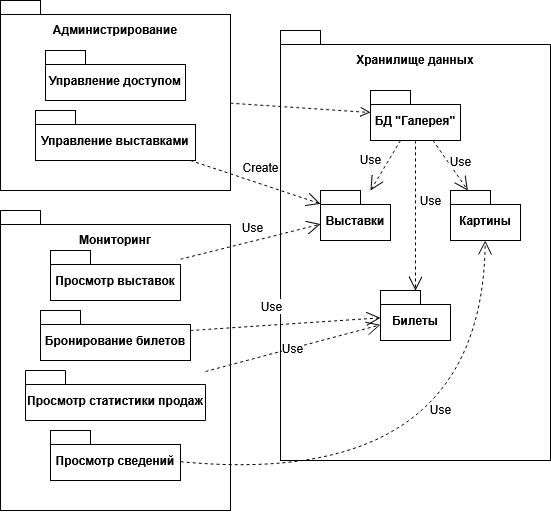

The diagram above was exported from draw.io. Its source (the exported page's mxGraphModel, read from the mxfile embedded in the PNG):
<mxGraphModel dx="674" dy="1206" grid="1" gridSize="10" guides="1" tooltips="1" connect="1" arrows="1" fold="1" page="1" pageScale="1" pageWidth="827" pageHeight="1169" background="none" math="0" shadow="0">
  <root>
    <mxCell id="0" />
    <mxCell id="1" parent="0" />
    <mxCell id="eLgXUMtrTcXdyJbQ9QIN-6" value="Хранилище данных" style="shape=folder;fontStyle=1;spacingTop=10;tabWidth=40;tabHeight=14;tabPosition=left;html=1;whiteSpace=wrap;verticalAlign=top;spacing=8;" vertex="1" parent="1">
      <mxGeometry x="320" y="50" width="270" height="430" as="geometry" />
    </mxCell>
    <mxCell id="eLgXUMtrTcXdyJbQ9QIN-1" value="БД &quot;Галерея&quot;" style="shape=folder;fontStyle=1;spacingTop=10;tabWidth=40;tabHeight=14;tabPosition=left;html=1;whiteSpace=wrap;" vertex="1" parent="1">
      <mxGeometry x="410" y="110" width="90" height="50" as="geometry" />
    </mxCell>
    <mxCell id="eLgXUMtrTcXdyJbQ9QIN-2" value="&lt;div&gt;Администрирование&lt;/div&gt;" style="shape=folder;fontStyle=1;spacingTop=10;tabWidth=40;tabHeight=14;tabPosition=left;html=1;whiteSpace=wrap;align=center;verticalAlign=top;spacing=8;" vertex="1" parent="1">
      <mxGeometry x="40" y="20" width="230" height="190" as="geometry" />
    </mxCell>
    <mxCell id="eLgXUMtrTcXdyJbQ9QIN-4" value="Управление доступом" style="shape=folder;fontStyle=1;spacingTop=10;tabWidth=40;tabHeight=14;tabPosition=left;html=1;whiteSpace=wrap;" vertex="1" parent="1">
      <mxGeometry x="85" y="70" width="140" height="50" as="geometry" />
    </mxCell>
    <mxCell id="eLgXUMtrTcXdyJbQ9QIN-5" value="Управление выставками" style="shape=folder;fontStyle=1;spacingTop=10;tabWidth=40;tabHeight=14;tabPosition=left;html=1;whiteSpace=wrap;" vertex="1" parent="1">
      <mxGeometry x="75" y="130" width="160" height="50" as="geometry" />
    </mxCell>
    <mxCell id="eLgXUMtrTcXdyJbQ9QIN-8" value="Картины" style="shape=folder;fontStyle=1;spacingTop=10;tabWidth=40;tabHeight=14;tabPosition=left;html=1;whiteSpace=wrap;" vertex="1" parent="1">
      <mxGeometry x="490" y="210" width="70" height="50" as="geometry" />
    </mxCell>
    <mxCell id="eLgXUMtrTcXdyJbQ9QIN-9" value="Выставки" style="shape=folder;fontStyle=1;spacingTop=10;tabWidth=40;tabHeight=14;tabPosition=left;html=1;whiteSpace=wrap;" vertex="1" parent="1">
      <mxGeometry x="360" y="210" width="70" height="50" as="geometry" />
    </mxCell>
    <mxCell id="eLgXUMtrTcXdyJbQ9QIN-13" value="Use" style="endArrow=open;endSize=12;dashed=1;html=1;rounded=0;fontSize=12;curved=1;" edge="1" parent="1" source="eLgXUMtrTcXdyJbQ9QIN-1" target="eLgXUMtrTcXdyJbQ9QIN-8">
      <mxGeometry x="0.0537" y="11" width="160" relative="1" as="geometry">
        <mxPoint x="460" y="140" as="sourcePoint" />
        <mxPoint x="620" y="140" as="targetPoint" />
        <mxPoint as="offset" />
      </mxGeometry>
    </mxCell>
    <mxCell id="eLgXUMtrTcXdyJbQ9QIN-14" value="Use" style="endArrow=open;endSize=12;dashed=1;html=1;rounded=0;fontSize=12;curved=1;" edge="1" parent="1" source="eLgXUMtrTcXdyJbQ9QIN-1" target="eLgXUMtrTcXdyJbQ9QIN-9">
      <mxGeometry x="0.1176" y="-15" width="160" relative="1" as="geometry">
        <mxPoint x="460" y="320" as="sourcePoint" />
        <mxPoint x="620" y="320" as="targetPoint" />
        <mxPoint y="-1" as="offset" />
      </mxGeometry>
    </mxCell>
    <mxCell id="eLgXUMtrTcXdyJbQ9QIN-15" value="" style="html=1;verticalAlign=bottom;labelBackgroundColor=none;endArrow=open;endFill=0;dashed=1;rounded=0;fontSize=12;startSize=8;endSize=8;curved=1;" edge="1" parent="1" source="eLgXUMtrTcXdyJbQ9QIN-2" target="eLgXUMtrTcXdyJbQ9QIN-1">
      <mxGeometry width="160" relative="1" as="geometry">
        <mxPoint x="235" y="140" as="sourcePoint" />
        <mxPoint x="395" y="140" as="targetPoint" />
      </mxGeometry>
    </mxCell>
    <mxCell id="eLgXUMtrTcXdyJbQ9QIN-16" value="Create" style="endArrow=open;endSize=12;dashed=1;html=1;rounded=0;fontSize=12;curved=1;" edge="1" parent="1" source="eLgXUMtrTcXdyJbQ9QIN-5" target="eLgXUMtrTcXdyJbQ9QIN-9">
      <mxGeometry x="-0.0086" y="15" width="160" relative="1" as="geometry">
        <mxPoint x="220" y="210" as="sourcePoint" />
        <mxPoint x="380" y="210" as="targetPoint" />
        <mxPoint as="offset" />
      </mxGeometry>
    </mxCell>
    <mxCell id="eLgXUMtrTcXdyJbQ9QIN-17" value="Билеты" style="shape=folder;fontStyle=1;spacingTop=10;tabWidth=40;tabHeight=14;tabPosition=left;html=1;whiteSpace=wrap;" vertex="1" parent="1">
      <mxGeometry x="420" y="310" width="70" height="50" as="geometry" />
    </mxCell>
    <mxCell id="eLgXUMtrTcXdyJbQ9QIN-19" value="Use" style="endArrow=open;endSize=12;dashed=1;html=1;rounded=0;fontSize=12;curved=1;" edge="1" parent="1" source="eLgXUMtrTcXdyJbQ9QIN-1" target="eLgXUMtrTcXdyJbQ9QIN-17">
      <mxGeometry x="-0.2" y="15" width="160" relative="1" as="geometry">
        <mxPoint x="280" y="260" as="sourcePoint" />
        <mxPoint x="440" y="260" as="targetPoint" />
        <mxPoint as="offset" />
      </mxGeometry>
    </mxCell>
    <mxCell id="eLgXUMtrTcXdyJbQ9QIN-20" value="Мониторинг" style="shape=folder;fontStyle=1;spacingTop=10;tabWidth=40;tabHeight=14;tabPosition=left;html=1;whiteSpace=wrap;verticalAlign=top;spacing=8;" vertex="1" parent="1">
      <mxGeometry x="40" y="230" width="230" height="300" as="geometry" />
    </mxCell>
    <mxCell id="eLgXUMtrTcXdyJbQ9QIN-21" value="Просмотр выставок" style="shape=folder;fontStyle=1;spacingTop=10;tabWidth=40;tabHeight=14;tabPosition=left;html=1;whiteSpace=wrap;" vertex="1" parent="1">
      <mxGeometry x="90" y="270" width="130" height="50" as="geometry" />
    </mxCell>
    <mxCell id="eLgXUMtrTcXdyJbQ9QIN-22" value="Бронирование билетов" style="shape=folder;fontStyle=1;spacingTop=10;tabWidth=40;tabHeight=14;tabPosition=left;html=1;whiteSpace=wrap;" vertex="1" parent="1">
      <mxGeometry x="80" y="330" width="150" height="50" as="geometry" />
    </mxCell>
    <mxCell id="eLgXUMtrTcXdyJbQ9QIN-23" value="Use" style="endArrow=open;endSize=12;dashed=1;html=1;rounded=0;fontSize=12;curved=1;" edge="1" parent="1" source="eLgXUMtrTcXdyJbQ9QIN-21" target="eLgXUMtrTcXdyJbQ9QIN-9">
      <mxGeometry x="0.0675" y="13" width="160" relative="1" as="geometry">
        <mxPoint x="230" y="304.5" as="sourcePoint" />
        <mxPoint x="390" y="304.5" as="targetPoint" />
        <mxPoint as="offset" />
      </mxGeometry>
    </mxCell>
    <mxCell id="eLgXUMtrTcXdyJbQ9QIN-24" value="Use" style="endArrow=open;endSize=12;dashed=1;html=1;rounded=0;fontSize=12;curved=1;" edge="1" parent="1" source="eLgXUMtrTcXdyJbQ9QIN-22" target="eLgXUMtrTcXdyJbQ9QIN-17">
      <mxGeometry x="-0.1252" y="19" width="160" relative="1" as="geometry">
        <mxPoint x="270" y="360" as="sourcePoint" />
        <mxPoint x="430" y="360" as="targetPoint" />
        <mxPoint as="offset" />
      </mxGeometry>
    </mxCell>
    <mxCell id="eLgXUMtrTcXdyJbQ9QIN-25" value="Просмотр сведений" style="shape=folder;fontStyle=1;spacingTop=10;tabWidth=40;tabHeight=14;tabPosition=left;html=1;whiteSpace=wrap;" vertex="1" parent="1">
      <mxGeometry x="90" y="450" width="130" height="50" as="geometry" />
    </mxCell>
    <mxCell id="eLgXUMtrTcXdyJbQ9QIN-26" value="Use" style="endArrow=open;endSize=12;dashed=1;html=1;rounded=0;fontSize=12;curved=1;" edge="1" parent="1" source="eLgXUMtrTcXdyJbQ9QIN-25" target="eLgXUMtrTcXdyJbQ9QIN-8">
      <mxGeometry x="0.3904" y="43" width="160" relative="1" as="geometry">
        <mxPoint x="279.997619047619" y="495.14" as="sourcePoint" />
        <mxPoint x="537" y="260" as="targetPoint" />
        <Array as="points">
          <mxPoint x="522" y="510" />
        </Array>
        <mxPoint as="offset" />
      </mxGeometry>
    </mxCell>
    <mxCell id="eLgXUMtrTcXdyJbQ9QIN-27" value="Просмотр статистики продаж" style="shape=folder;fontStyle=1;spacingTop=10;tabWidth=40;tabHeight=14;tabPosition=left;html=1;whiteSpace=wrap;" vertex="1" parent="1">
      <mxGeometry x="65" y="390" width="180" height="50" as="geometry" />
    </mxCell>
    <mxCell id="eLgXUMtrTcXdyJbQ9QIN-28" value="Use" style="endArrow=open;endSize=12;dashed=1;html=1;rounded=0;fontSize=12;curved=1;" edge="1" parent="1" source="eLgXUMtrTcXdyJbQ9QIN-27" target="eLgXUMtrTcXdyJbQ9QIN-17">
      <mxGeometry width="160" relative="1" as="geometry">
        <mxPoint x="300" y="410" as="sourcePoint" />
        <mxPoint x="460" y="410" as="targetPoint" />
      </mxGeometry>
    </mxCell>
  </root>
</mxGraphModel>